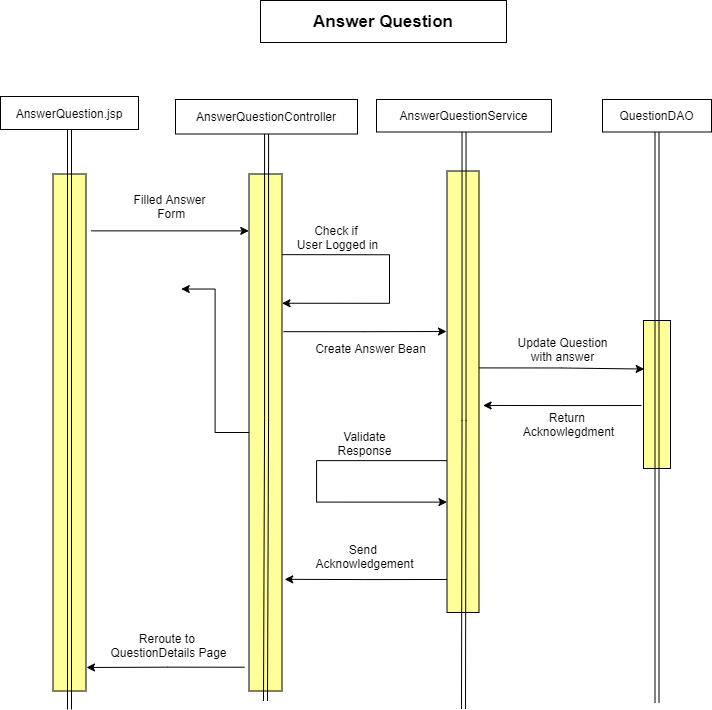

The diagram above was exported from draw.io. Its source (the exported page's mxGraphModel, read from the mxfile embedded in the PNG):
<mxGraphModel dx="993" dy="767" grid="0" gridSize="10" guides="1" tooltips="1" connect="1" arrows="1" fold="1" page="1" pageScale="1" pageWidth="850" pageHeight="1100" background="#ffffff" math="0" shadow="0">
  <root>
    <mxCell id="0" />
    <mxCell id="1" parent="0" />
    <mxCell id="2" style="edgeStyle=orthogonalEdgeStyle;rounded=0;orthogonalLoop=1;jettySize=auto;html=1;strokeColor=#000000;entryX=1.128;entryY=0.531;entryDx=0;entryDy=0;entryPerimeter=0;" edge="1" parent="1" target="7">
      <mxGeometry relative="1" as="geometry">
        <mxPoint x="566" y="462" as="targetPoint" />
        <mxPoint x="683" y="446" as="sourcePoint" />
      </mxGeometry>
    </mxCell>
    <mxCell id="3" value="" style="rounded=0;whiteSpace=wrap;html=1;fillColor=#FFFF99;strokeColor=#000000;" vertex="1" parent="1">
      <mxGeometry x="685" y="361" width="27" height="148" as="geometry" />
    </mxCell>
    <mxCell id="4" style="edgeStyle=orthogonalEdgeStyle;rounded=0;orthogonalLoop=1;jettySize=auto;html=1;strokeColor=#000000;exitX=0.995;exitY=0.446;exitDx=0;exitDy=0;exitPerimeter=0;entryX=0.025;entryY=0.328;entryDx=0;entryDy=0;entryPerimeter=0;" edge="1" parent="1" source="7" target="3">
      <mxGeometry relative="1" as="geometry">
        <mxPoint x="671" y="419" as="targetPoint" />
        <mxPoint x="521" y="430" as="sourcePoint" />
      </mxGeometry>
    </mxCell>
    <mxCell id="5" style="edgeStyle=orthogonalEdgeStyle;rounded=0;orthogonalLoop=1;jettySize=auto;html=1;strokeColor=#000000;entryX=0;entryY=0.75;entryDx=0;entryDy=0;exitX=0.028;exitY=0.656;exitDx=0;exitDy=0;exitPerimeter=0;" edge="1" parent="1" source="7" target="7">
      <mxGeometry relative="1" as="geometry">
        <mxPoint x="418" y="548" as="targetPoint" />
        <mxPoint x="440" y="507" as="sourcePoint" />
        <Array as="points">
          <mxPoint x="358" y="501" />
          <mxPoint x="358" y="543" />
        </Array>
      </mxGeometry>
    </mxCell>
    <mxCell id="6" style="edgeStyle=orthogonalEdgeStyle;rounded=0;orthogonalLoop=1;jettySize=auto;html=1;strokeColor=#000000;entryX=1.082;entryY=0.784;entryDx=0;entryDy=0;entryPerimeter=0;" edge="1" parent="1" target="13">
      <mxGeometry relative="1" as="geometry">
        <Array as="points" />
        <mxPoint x="489" y="620" as="sourcePoint" />
        <mxPoint x="345" y="620" as="targetPoint" />
      </mxGeometry>
    </mxCell>
    <mxCell id="7" value="" style="rounded=0;whiteSpace=wrap;html=1;fillColor=#FFFF99;strokeColor=#000000;" vertex="1" parent="1">
      <mxGeometry x="488.5" y="211.5" width="32" height="441.5" as="geometry" />
    </mxCell>
    <mxCell id="8" style="edgeStyle=orthogonalEdgeStyle;rounded=0;orthogonalLoop=1;jettySize=auto;html=1;strokeColor=#000000;exitX=1.045;exitY=0.305;exitDx=0;exitDy=0;exitPerimeter=0;" edge="1" parent="1" source="13">
      <mxGeometry relative="1" as="geometry">
        <mxPoint x="325" y="407" as="sourcePoint" />
        <mxPoint x="488" y="372" as="targetPoint" />
      </mxGeometry>
    </mxCell>
    <mxCell id="10" style="edgeStyle=orthogonalEdgeStyle;rounded=0;orthogonalLoop=1;jettySize=auto;html=1;exitX=-0.136;exitY=0.954;exitDx=0;exitDy=0;exitPerimeter=0;strokeColor=#000000;" edge="1" parent="1" source="13">
      <mxGeometry relative="1" as="geometry">
        <mxPoint x="128" y="708" as="targetPoint" />
      </mxGeometry>
    </mxCell>
    <mxCell id="11" style="edgeStyle=orthogonalEdgeStyle;rounded=0;orthogonalLoop=1;jettySize=auto;html=1;" edge="1" parent="1" source="13">
      <mxGeometry relative="1" as="geometry">
        <mxPoint x="222.73335774739576" y="329.5333251953125" as="targetPoint" />
      </mxGeometry>
    </mxCell>
    <mxCell id="12" style="edgeStyle=orthogonalEdgeStyle;rounded=0;orthogonalLoop=1;jettySize=auto;html=1;strokeColor=#000000;exitX=0.985;exitY=0.156;exitDx=0;exitDy=0;exitPerimeter=0;entryX=1;entryY=0.25;entryDx=0;entryDy=0;" edge="1" parent="1" source="13" target="13">
      <mxGeometry relative="1" as="geometry">
        <mxPoint x="420.06673177083326" y="284.73331705729174" as="targetPoint" />
        <Array as="points">
          <mxPoint x="431" y="295" />
          <mxPoint x="431" y="344" />
        </Array>
      </mxGeometry>
    </mxCell>
    <mxCell id="13" value="" style="rounded=0;whiteSpace=wrap;html=1;fillColor=#FFFF99;strokeColor=#000000;" vertex="1" parent="1">
      <mxGeometry x="290.5" y="214.5" width="33" height="517" as="geometry" />
    </mxCell>
    <mxCell id="14" style="edgeStyle=orthogonalEdgeStyle;rounded=0;orthogonalLoop=1;jettySize=auto;html=1;entryX=-0.007;entryY=0.11;entryDx=0;entryDy=0;entryPerimeter=0;exitX=1.152;exitY=0.11;exitDx=0;exitDy=0;exitPerimeter=0;strokeColor=#000000;" edge="1" parent="1" source="15" target="13">
      <mxGeometry relative="1" as="geometry" />
    </mxCell>
    <mxCell id="15" value="" style="rounded=0;whiteSpace=wrap;html=1;fillColor=#FFFF99;strokeColor=#000000;" vertex="1" parent="1">
      <mxGeometry x="94.5" y="214.5" width="33" height="517" as="geometry" />
    </mxCell>
    <mxCell id="16" style="edgeStyle=orthogonalEdgeStyle;rounded=0;orthogonalLoop=1;jettySize=auto;html=1;shape=link;strokeColor=#000000;" edge="1" parent="1" source="17">
      <mxGeometry relative="1" as="geometry">
        <mxPoint x="111" y="750" as="targetPoint" />
      </mxGeometry>
    </mxCell>
    <mxCell id="17" value="AnswerQuestion.jsp" style="rounded=0;whiteSpace=wrap;html=1;" vertex="1" parent="1">
      <mxGeometry x="42" y="137" width="138" height="33" as="geometry" />
    </mxCell>
    <mxCell id="18" style="shape=link;rounded=0;orthogonalLoop=1;jettySize=auto;html=1;edgeStyle=orthogonalEdgeStyle;strokeColor=#000000;" edge="1" parent="1" source="19">
      <mxGeometry relative="1" as="geometry">
        <mxPoint x="307" y="741.5" as="targetPoint" />
      </mxGeometry>
    </mxCell>
    <mxCell id="19" value="AnswerQuestionController" style="rounded=0;whiteSpace=wrap;html=1;" vertex="1" parent="1">
      <mxGeometry x="217" y="140" width="182" height="34.5" as="geometry" />
    </mxCell>
    <mxCell id="20" value="AnswerQuestionService" style="rounded=0;whiteSpace=wrap;html=1;" vertex="1" parent="1">
      <mxGeometry x="418" y="140" width="175" height="32.5" as="geometry" />
    </mxCell>
    <mxCell id="21" style="edgeStyle=orthogonalEdgeStyle;shape=link;rounded=0;orthogonalLoop=1;jettySize=auto;html=1;strokeColor=#000000;" edge="1" parent="1" source="22">
      <mxGeometry relative="1" as="geometry">
        <mxPoint x="698.5" y="743.5000610351562" as="targetPoint" />
      </mxGeometry>
    </mxCell>
    <mxCell id="22" value="QuestionDAO" style="rounded=0;whiteSpace=wrap;html=1;" vertex="1" parent="1">
      <mxGeometry x="644" y="140" width="109" height="32.5" as="geometry" />
    </mxCell>
    <mxCell id="23" value="" style="edgeStyle=orthogonalEdgeStyle;shape=link;rounded=0;orthogonalLoop=1;jettySize=auto;html=1;endArrow=none;strokeColor=#000000;" edge="1" parent="1" source="20">
      <mxGeometry relative="1" as="geometry">
        <mxPoint x="505" y="749.5" as="targetPoint" />
        <mxPoint x="504.5" y="172.5" as="sourcePoint" />
      </mxGeometry>
    </mxCell>
    <mxCell id="24" value="&lt;font style=&quot;background-color: rgb(255 , 255 , 255)&quot; color=&quot;#000000&quot;&gt;Filled Answer&lt;br&gt;&amp;nbsp;Form&lt;/font&gt;" style="text;html=1;align=center;verticalAlign=middle;resizable=0;points=[];autosize=1;fontColor=#ffffff;" vertex="1" parent="1">
      <mxGeometry x="170" y="231" width="81" height="31" as="geometry" />
    </mxCell>
    <mxCell id="25" value="&lt;span style=&quot;background-color: rgb(255 , 255 , 255)&quot;&gt;&lt;font color=&quot;#000000&quot;&gt;Create Answer Bean&lt;/font&gt;&lt;/span&gt;" style="text;html=1;align=center;verticalAlign=middle;resizable=0;points=[];autosize=1;strokeColor=none;" vertex="1" parent="1">
      <mxGeometry x="352" y="380" width="120" height="18" as="geometry" />
    </mxCell>
    <mxCell id="26" value="&lt;font color=&quot;#000000&quot; style=&quot;background-color: rgb(255 , 255 , 255)&quot;&gt;Update Question&lt;br&gt;with answer&lt;br&gt;&lt;/font&gt;" style="text;html=1;align=center;verticalAlign=middle;resizable=0;points=[];autosize=1;strokeColor=none;" vertex="1" parent="1">
      <mxGeometry x="554" y="374" width="100" height="31" as="geometry" />
    </mxCell>
    <mxCell id="27" value="&lt;span style=&quot;background-color: rgb(255 , 255 , 255)&quot;&gt;&lt;font color=&quot;#000000&quot;&gt;Return &lt;br&gt;Acknowlegdment&lt;/font&gt;&lt;/span&gt;" style="text;html=1;align=center;verticalAlign=middle;resizable=0;points=[];autosize=1;strokeColor=none;" vertex="1" parent="1">
      <mxGeometry x="559" y="449" width="101" height="31" as="geometry" />
    </mxCell>
    <mxCell id="28" value="&lt;font color=&quot;#000000&quot;&gt;Send &lt;br&gt;Acknowledgement&lt;/font&gt;" style="text;html=1;align=center;verticalAlign=middle;resizable=0;points=[];autosize=1;strokeColor=none;" vertex="1" parent="1">
      <mxGeometry x="352" y="581" width="108" height="31" as="geometry" />
    </mxCell>
    <mxCell id="30" value="&lt;span style=&quot;background-color: rgb(255 , 255 , 255)&quot;&gt;&lt;font color=&quot;#000000&quot;&gt;Reroute to &lt;br&gt;QuestionDetails Page&lt;br&gt;&lt;/font&gt;&lt;/span&gt;" style="text;html=1;align=center;verticalAlign=middle;resizable=0;points=[];autosize=1;strokeColor=none;" vertex="1" parent="1">
      <mxGeometry x="147" y="670" width="126" height="31" as="geometry" />
    </mxCell>
    <mxCell id="31" value="&lt;b&gt;&lt;font style=&quot;font-size: 17px&quot; color=&quot;#000000&quot;&gt;Answer Question&lt;br&gt;&lt;/font&gt;&lt;/b&gt;" style="rounded=0;whiteSpace=wrap;html=1;strokeColor=#000000;fillColor=none;" vertex="1" parent="1">
      <mxGeometry x="302" y="41" width="246" height="42" as="geometry" />
    </mxCell>
    <mxCell id="32" value="&lt;font color=&quot;#000000&quot;&gt;Check if &lt;br&gt;User Logged in&lt;/font&gt;" style="text;html=1;align=center;verticalAlign=middle;resizable=0;points=[];autosize=1;strokeColor=none;" vertex="1" parent="1">
      <mxGeometry x="333" y="262" width="92" height="31" as="geometry" />
    </mxCell>
    <mxCell id="33" value="&lt;font color=&quot;#000000&quot;&gt;Validate&lt;br&gt;Response&lt;/font&gt;" style="text;html=1;align=center;verticalAlign=middle;resizable=0;points=[];autosize=1;strokeColor=none;" vertex="1" parent="1">
      <mxGeometry x="374" y="468" width="64" height="31" as="geometry" />
    </mxCell>
  </root>
</mxGraphModel>